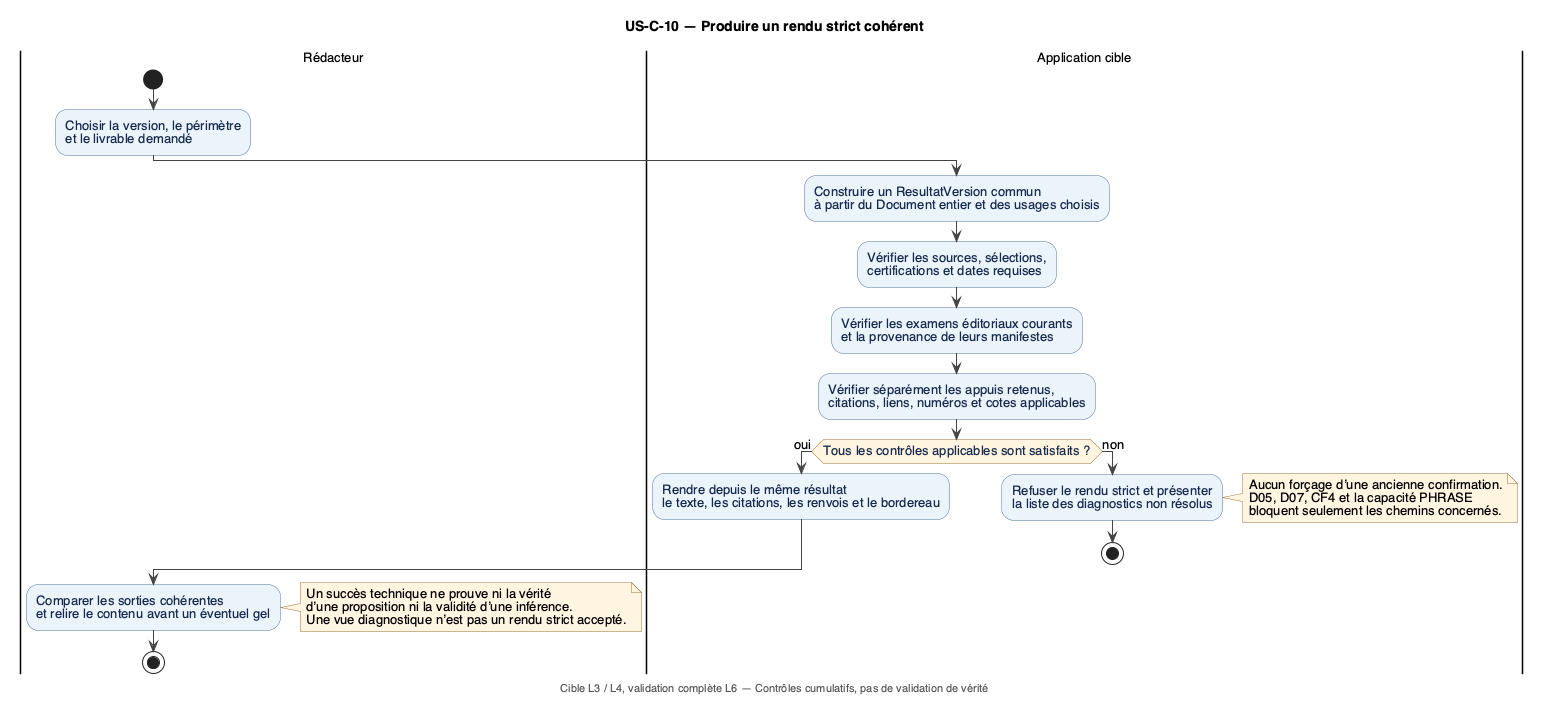

The diagram above was rendered by PlantUML. Its source (embedded in the PNG):
@startuml 10_rendu_strict
!include style.iuml
title US-C-10 — Produire un rendu strict cohérent
footer Cible L3 / L4, validation complète L6 — Contrôles cumulatifs, pas de validation de vérité

|Rédacteur|
start
:Choisir la version, le périmètre
et le livrable demandé;
|Application cible|
:Construire un ResultatVersion commun
à partir du Document entier et des usages choisis;
:Vérifier les sources, sélections,
certifications et dates requises;
:Vérifier les examens éditoriaux courants
et la provenance de leurs manifestes;
:Vérifier séparément les appuis retenus,
citations, liens, numéros et cotes applicables;
if (Tous les contrôles applicables sont satisfaits ?) then (oui)
  :Rendre depuis le même résultat
le texte, les citations, les renvois et le bordereau;
else (non)
  :Refuser le rendu strict et présenter
la liste des diagnostics non résolus;
  note right
    Aucun forçage d’une ancienne confirmation.
    D05, D07, CF4 et la capacité PHRASE
    bloquent seulement les chemins concernés.
  end note
  stop
endif
|Rédacteur|
:Comparer les sorties cohérentes
et relire le contenu avant un éventuel gel;
note right
  Un succès technique ne prouve ni la vérité
  d’une proposition ni la validité d’une inférence.
  Une vue diagnostique n’est pas un rendu strict accepté.
end note
stop
@enduml